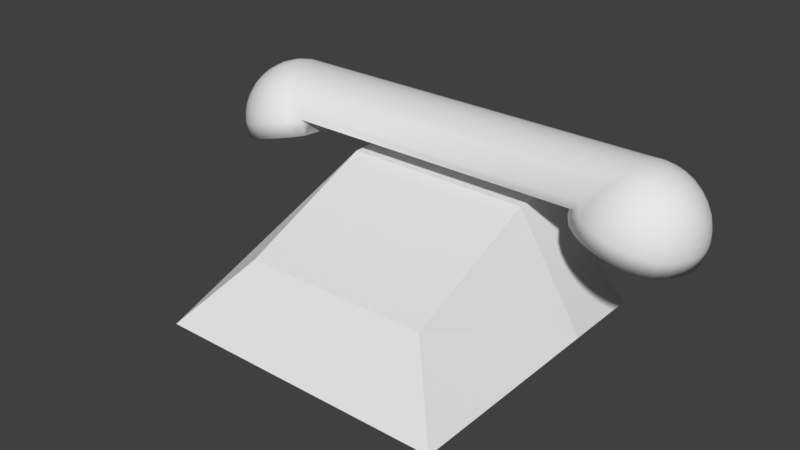 # Source: Landline.blend  (saved by Blender 2.78.0; exported with 4.5.12 LTS)
import bpy
from mathutils import Matrix  # noqa: F401  (used for matrix-valued properties, if any)

bpy.ops.wm.read_factory_settings(use_empty=True)
scene = bpy.context.scene
scene.name = 'Scene'

# ---- collections
col_collection_1 = bpy.data.collections.new('Collection 1'); scene.collection.children.link(col_collection_1)

# ---- world
world_world = bpy.data.worlds.new('World'); scene.world = world_world
world_world.color = (0.05088, 0.05088, 0.05088)
world_world.use_sun_shadow = False
world_world.sun_shadow_jitter_overblur = 0.0
world_world.cycles.sampling_method = 'MANUAL'

# ---- meshes
me_roundcube = bpy.data.meshes.new('Roundcube')
me_roundcube.from_pydata([(1.353, -0.6363, 5.262), (0.9993, -0.5357, 5.004), (0.6461, -0.4719, 4.843), (0.2929, -0.436, 4.753), (-0.06027, -0.4243, 4.724), (-0.4135, -0.436, 4.753), (-0.7667, -0.4719, 4.843), (-1.12, -0.5357, 5.004), (1.307, -0.3667, 5.382), (1.227, -0.1059, 5.534), (-1.473, -0.6363, 5.262), (-1.749, -0.6985, 5.611), (-1.921, -0.7705, 5.957), (-2.017, -0.8509, 6.301), (-2.048, -0.9387, 6.644), (-2.017, -1.034, 6.984), (-1.921, -1.136, 7.322), (-1.749, -1.247, 7.658), (-1.427, -0.3667, 5.382), (-1.676, -0.3966, 5.727), (-1.833, -0.4464, 6.068), (-1.921, -0.5127, 6.404), (-1.949, -0.5939, 6.736), (-1.921, -0.6896, 7.064), (-1.833, -0.8002, 7.388), (-1.676, -0.9273, 7.708), (-1.347, -0.1059, 5.534), (-1.548, -0.1013, 5.869), (-1.676, -0.1266, 6.195), (-1.749, -0.1767, 6.515), (-1.772, -0.2491, 6.828), (-1.749, -0.3432, 7.136), (-1.676, -0.4597, 7.438), (-1.548, -0.601, 7.733), (-1.473, -1.368, 7.991), (-1.12, -1.41, 8.265), (-0.7667, -1.435, 8.437), (-0.4135, -1.449, 8.532), (-0.06027, -1.453, 8.563), (0.2929, -1.449, 8.532), (0.6461, -1.435, 8.437), (0.9993, -1.41, 8.265), (-1.427, -1.074, 8.022), (-1.086, -1.08, 8.279), (-0.7438, -1.082, 8.44), (-0.402, -1.083, 8.531), (-0.06027, -1.083, 8.56), (0.2815, -1.083, 8.531), (0.6232, -1.082, 8.44), (0.965, -1.08, 8.279), (-1.347, -0.772, 8.021), (-1.025, -0.7362, 8.238), (-0.7038, -0.7115, 8.378), (-0.382, -0.697, 8.456), (-0.06027, -0.6922, 8.482), (0.2615, -0.697, 8.456), (0.5832, -0.7115, 8.378), (0.905, -0.7362, 8.238), (1.353, -1.368, 7.991), (1.628, -1.247, 7.658), (1.8, -1.136, 7.322), (1.896, -1.034, 6.984), (1.927, -0.9387, 6.644), (1.896, -0.8509, 6.301), (1.8, -0.7705, 5.957), (1.628, -0.6985, 5.611), (1.307, -1.074, 8.022), (1.556, -0.9273, 7.708), (1.712, -0.8002, 7.388), (1.8, -0.6896, 7.064), (1.828, -0.5939, 6.736), (1.8, -0.5127, 6.404), (1.712, -0.4464, 6.068), (1.556, -0.3966, 5.727), (1.227, -0.772, 8.021), (1.428, -0.601, 7.733), (1.556, -0.4597, 7.438), (1.628, -0.3432, 7.136), (1.652, -0.2491, 6.828), (1.628, -0.1767, 6.515), (1.556, -0.1266, 6.195), (1.428, -0.1013, 5.869), (1.105, 0.1443, 5.727), (-1.226, 0.1443, 5.727), (1.227, 0.1859, 6.04), (0.905, 0.4035, 6.004), (-1.025, 0.4035, 6.004), (-1.347, 0.1859, 6.04), (1.307, 0.1878, 6.342), (0.965, 0.4441, 6.348), (0.6232, 0.6058, 6.35), (0.2815, 0.6964, 6.35), (-0.06027, 0.7257, 6.351), (-0.402, 0.6964, 6.35), (-0.7438, 0.6058, 6.35), (-1.086, 0.4441, 6.348), (-1.427, 0.1878, 6.342), (1.353, 0.1566, 6.635), (0.9993, 0.4307, 6.677), (0.6461, 0.602, 6.703), (0.2929, 0.6977, 6.716), (-0.06027, 0.7285, 6.721), (-0.4135, 0.6977, 6.716), (-0.7667, 0.602, 6.703), (-1.12, 0.4307, 6.677), (-1.473, 0.1566, 6.635), (1.367, 0.09563, 6.921), (1.011, 0.37, 6.994), (0.6536, 0.5409, 7.04), (0.2967, 0.6362, 7.066), (-0.06027, 0.6669, 7.074), (-0.4172, 0.6362, 7.066), (-0.7741, 0.5409, 7.04), (-1.131, 0.37, 6.994), (-1.488, 0.09563, 6.921), (1.353, 0.005762, 7.198), (0.9993, 0.2641, 7.299), (0.6461, 0.4251, 7.363), (0.2929, 0.5148, 7.399), (-0.06027, 0.5438, 7.41), (-0.4135, 0.5148, 7.399), (-0.7667, 0.4251, 7.363), (-1.12, 0.2641, 7.299), (-1.473, 0.005762, 7.198), (1.307, -0.1139, 7.468), (0.965, 0.111, 7.591), (0.6232, 0.252, 7.67), (0.2815, 0.3307, 7.715), (-0.06027, 0.3561, 7.73), (-0.402, 0.3307, 7.715), (-0.7438, 0.252, 7.67), (-1.086, 0.111, 7.591), (-1.427, -0.1139, 7.468), (1.227, -0.2667, 7.729), (0.905, -0.09615, 7.869), (0.5832, 0.01222, 7.96), (0.2615, 0.07315, 8.012), (-0.06027, 0.09287, 8.029), (-0.382, 0.07315, 8.012), (-0.7038, 0.01222, 7.96), (-1.025, -0.09615, 7.869), (-1.347, -0.2667, 7.729), (1.105, -0.4592, 7.979), (0.814, -0.3735, 8.127), (0.5226, -0.3169, 8.225), (0.2312, -0.2845, 8.282), (-0.06027, -0.2739, 8.3), (-0.3517, -0.2845, 8.282), (-0.6432, -0.3169, 8.225), (-0.9346, -0.3735, 8.127), (-1.226, -0.4592, 7.979), (1.896, -1.562, 6.842), (1.927, -1.467, 6.502), (-2.048, -1.467, 6.502), (-2.017, -1.562, 6.842), (1.353, -1.165, 5.12), (1.628, -1.227, 5.469), (1.8, -1.665, 7.18), (-0.7667, -1.963, 8.295), (-0.4135, -1.977, 8.391), (-1.749, -1.227, 5.469), (-1.921, -1.299, 5.816), (0.9993, -1.064, 4.862), (0.6461, -1.0, 4.701), (-1.921, -1.665, 7.18), (-1.749, -1.775, 7.516), (0.2929, -0.9645, 4.611), (-1.473, -1.896, 7.85), (-0.06027, -0.9529, 4.582), (-1.473, -1.165, 5.12), (1.8, -1.299, 5.816), (0.9993, -1.938, 8.124), (1.353, -1.896, 7.85), (1.896, -1.379, 6.16), (-0.7667, -1.0, 4.701), (-1.12, -1.064, 4.862), (-1.12, -1.938, 8.124), (-0.4135, -0.9645, 4.611), (0.2929, -1.977, 8.391), (0.6461, -1.963, 8.295), (1.628, -1.775, 7.516), (-0.06027, -1.982, 8.422), (-2.017, -1.379, 6.16), (1.353, -0.6363, -5.262), (0.9993, -0.5357, -5.004), (0.6461, -0.4719, -4.843), (0.2929, -0.436, -4.753), (-0.06027, -0.4243, -4.724), (-0.4135, -0.436, -4.753), (-0.7667, -0.4719, -4.843), (-1.12, -0.5357, -5.004), (1.307, -0.3667, -5.382), (1.227, -0.1059, -5.534), (-1.473, -0.6363, -5.262), (-1.749, -0.6985, -5.611), (-1.921, -0.7705, -5.957), (-2.017, -0.8509, -6.301), (-2.048, -0.9387, -6.644), (-2.017, -1.034, -6.984), (-1.921, -1.136, -7.322), (-1.749, -1.247, -7.658), (-1.427, -0.3667, -5.382), (-1.676, -0.3966, -5.727), (-1.833, -0.4464, -6.068), (-1.921, -0.5127, -6.404), (-1.949, -0.5939, -6.736), (-1.921, -0.6896, -7.064), (-1.833, -0.8002, -7.388), (-1.676, -0.9273, -7.708), (-1.347, -0.1059, -5.534), (-1.548, -0.1013, -5.869), (-1.676, -0.1266, -6.195), (-1.749, -0.1767, -6.515), (-1.772, -0.2491, -6.828), (-1.749, -0.3432, -7.136), (-1.676, -0.4597, -7.438), (-1.548, -0.601, -7.733), (-1.473, -1.368, -7.991), (-1.12, -1.41, -8.265), (-0.7667, -1.435, -8.437), (-0.4135, -1.449, -8.532), (-0.06027, -1.453, -8.563), (0.2929, -1.449, -8.532), (0.6461, -1.435, -8.437), (0.9993, -1.41, -8.265), (-1.427, -1.074, -8.022), (-1.086, -1.08, -8.279), (-0.7438, -1.082, -8.44), (-0.402, -1.083, -8.531), (-0.06027, -1.083, -8.56), (0.2815, -1.083, -8.531), (0.6232, -1.082, -8.44), (0.965, -1.08, -8.279), (-1.347, -0.772, -8.021), (-1.025, -0.7362, -8.238), (-0.7038, -0.7115, -8.378), (-0.382, -0.697, -8.456), (-0.06027, -0.6922, -8.482), (0.2615, -0.697, -8.456), (0.5832, -0.7115, -8.378), (0.905, -0.7362, -8.238), (1.353, -1.368, -7.991), (1.628, -1.247, -7.658), (1.8, -1.136, -7.322), (1.896, -1.034, -6.984), (1.927, -0.9387, -6.644), (1.896, -0.8509, -6.301), (1.8, -0.7705, -5.957), (1.628, -0.6985, -5.611), (1.307, -1.074, -8.022), (1.556, -0.9273, -7.708), (1.712, -0.8002, -7.388), (1.8, -0.6896, -7.064), (1.828, -0.5939, -6.736), (1.8, -0.5127, -6.404), (1.712, -0.4464, -6.068), (1.556, -0.3966, -5.727), (1.227, -0.772, -8.021), (1.428, -0.601, -7.733), (1.556, -0.4597, -7.438), (1.628, -0.3432, -7.136), (1.652, -0.2491, -6.828), (1.628, -0.1767, -6.515), (1.556, -0.1266, -6.195), (1.428, -0.1013, -5.869), (1.105, 0.1443, -5.727), (-1.226, 0.1443, -5.727), (1.227, 0.1859, -6.04), (0.905, 0.4035, -6.004), (-1.025, 0.4035, -6.004), (-1.347, 0.1859, -6.04), (1.307, 0.1878, -6.342), (0.965, 0.4441, -6.348), (0.6232, 0.6058, -6.35), (0.2815, 0.6964, -6.35), (-0.06027, 0.7257, -6.351), (-0.402, 0.6964, -6.35), (-0.7438, 0.6058, -6.35), (-1.086, 0.4441, -6.348), (-1.427, 0.1878, -6.342), (1.353, 0.1566, -6.635), (0.9993, 0.4307, -6.677), (0.6461, 0.602, -6.703), (0.2929, 0.6977, -6.716), (-0.06027, 0.7285, -6.721), (-0.4135, 0.6977, -6.716), (-0.7667, 0.602, -6.703), (-1.12, 0.4307, -6.677), (-1.473, 0.1566, -6.635), (1.367, 0.09563, -6.921), (1.011, 0.37, -6.994), (0.6536, 0.5409, -7.04), (0.2967, 0.6362, -7.066), (-0.06027, 0.6669, -7.074), (-0.4172, 0.6362, -7.066), (-0.7741, 0.5409, -7.04), (-1.131, 0.37, -6.994), (-1.488, 0.09563, -6.921), (1.353, 0.005762, -7.198), (0.9993, 0.2641, -7.299), (0.6461, 0.4251, -7.363), (0.2929, 0.5148, -7.399), (-0.06027, 0.5438, -7.41), (-0.4135, 0.5148, -7.399), (-0.7667, 0.4251, -7.363), (-1.12, 0.2641, -7.299), (-1.473, 0.005762, -7.198), (1.307, -0.1139, -7.468), (0.965, 0.111, -7.591), (0.6232, 0.252, -7.67), (0.2815, 0.3307, -7.715), (-0.06027, 0.3561, -7.73), (-0.402, 0.3307, -7.715), (-0.7438, 0.252, -7.67), (-1.086, 0.111, -7.591), (-1.427, -0.1139, -7.468), (1.227, -0.2667, -7.729), (0.905, -0.09615, -7.869), (0.5832, 0.01222, -7.96), (0.2615, 0.07315, -8.012), (-0.06027, 0.09287, -8.029), (-0.382, 0.07315, -8.012), (-0.7038, 0.01222, -7.96), (-1.025, -0.09615, -7.869), (-1.347, -0.2667, -7.729), (1.105, -0.4592, -7.979), (0.814, -0.3735, -8.127), (0.5226, -0.3169, -8.225), (0.2312, -0.2845, -8.282), (-0.06027, -0.2739, -8.3), (-0.3517, -0.2845, -8.282), (-0.6432, -0.3169, -8.225), (-0.9346, -0.3735, -8.127), (-1.226, -0.4592, -7.979), (1.896, -1.562, -6.842), (1.927, -1.467, -6.502), (-2.048, -1.467, -6.502), (-2.017, -1.562, -6.842), (1.353, -1.165, -5.12), (1.628, -1.227, -5.469), (1.8, -1.665, -7.18), (-0.7667, -1.963, -8.295), (-0.4135, -1.977, -8.391), (-1.749, -1.227, -5.469), (-1.921, -1.299, -5.816), (0.9993, -1.064, -4.862), (0.6461, -1.0, -4.701), (-1.921, -1.665, -7.18), (-1.749, -1.775, -7.516), (0.2929, -0.9645, -4.611), (-1.473, -1.896, -7.85), (-0.06027, -0.9529, -4.582), (-1.473, -1.165, -5.12), (1.8, -1.299, -5.816), (0.9993, -1.938, -8.124), (1.353, -1.896, -7.85), (1.896, -1.379, -6.16), (-0.7667, -1.0, -4.701), (-1.12, -1.064, -4.862), (-1.12, -1.938, -8.124), (-0.4135, -0.9645, -4.611), (0.2929, -1.977, -8.391), (0.6461, -1.963, -8.295), (1.628, -1.775, -7.516), (-0.06027, -1.982, -8.422), (-2.017, -1.379, -6.16)], [], [(58, 41, 171, 172), (270, 266, 269), (95, 94, 86), (93, 92, 275, 276), (277, 269, 86, 94), (272, 273, 268), (87, 86, 83), (91, 90, 273, 274), (269, 266, 83, 86), (278, 269, 277), (89, 85, 90), (83, 266, 209, 26), (90, 85, 268, 273), (10, 11, 19, 18), (11, 12, 20, 19), (12, 13, 21, 20), (13, 14, 22, 21), (14, 15, 23, 22), (15, 16, 24, 23), (16, 17, 25, 24), (17, 34, 42, 25), (18, 19, 27, 26), (19, 20, 28, 27), (20, 21, 29, 28), (21, 22, 30, 29), (22, 23, 31, 30), (23, 24, 32, 31), (24, 25, 33, 32), (25, 42, 50, 33), (26, 27, 87, 83), (27, 28, 96, 87), (28, 29, 105, 96), (29, 30, 114, 105), (30, 31, 123, 114), (31, 32, 132, 123), (32, 33, 141, 132), (33, 50, 150, 141), (34, 35, 43, 42), (35, 36, 44, 43), (36, 37, 45, 44), (37, 38, 46, 45), (38, 39, 47, 46), (39, 40, 48, 47), (40, 41, 49, 48), (41, 58, 66, 49), (42, 43, 51, 50), (43, 44, 52, 51), (44, 45, 53, 52), (45, 46, 54, 53), (46, 47, 55, 54), (47, 48, 56, 55), (48, 49, 57, 56), (49, 66, 74, 57), (50, 51, 149, 150), (51, 52, 148, 149), (52, 53, 147, 148), (53, 54, 146, 147), (54, 55, 145, 146), (55, 56, 144, 145), (56, 57, 143, 144), (57, 74, 142, 143), (58, 59, 67, 66), (59, 60, 68, 67), (60, 61, 69, 68), (61, 62, 70, 69), (62, 63, 71, 70), (63, 64, 72, 71), (64, 65, 73, 72), (65, 0, 8, 73), (66, 67, 75, 74), (67, 68, 76, 75), (68, 69, 77, 76), (69, 70, 78, 77), (70, 71, 79, 78), (71, 72, 80, 79), (72, 73, 81, 80), (73, 8, 9, 81), (74, 75, 133, 142), (75, 76, 124, 133), (76, 77, 115, 124), (77, 78, 106, 115), (78, 79, 97, 106), (79, 80, 88, 97), (80, 81, 84, 88), (81, 9, 82, 84), (92, 91, 274, 275), (94, 93, 276, 277), (84, 85, 89, 88), (86, 87, 96, 95), (88, 89, 98, 97), (89, 90, 99, 98), (90, 91, 100, 99), (91, 92, 101, 100), (92, 93, 102, 101), (93, 94, 103, 102), (94, 95, 104, 103), (95, 96, 105, 104), (97, 98, 107, 106), (98, 99, 108, 107), (99, 100, 109, 108), (100, 101, 110, 109), (101, 102, 111, 110), (102, 103, 112, 111), (103, 104, 113, 112), (104, 105, 114, 113), (106, 107, 116, 115), (107, 108, 117, 116), (108, 109, 118, 117), (109, 110, 119, 118), (110, 111, 120, 119), (111, 112, 121, 120), (112, 113, 122, 121), (113, 114, 123, 122), (115, 116, 125, 124), (116, 117, 126, 125), (117, 118, 127, 126), (118, 119, 128, 127), (119, 120, 129, 128), (120, 121, 130, 129), (121, 122, 131, 130), (122, 123, 132, 131), (124, 125, 134, 133), (125, 126, 135, 134), (126, 127, 136, 135), (127, 128, 137, 136), (128, 129, 138, 137), (129, 130, 139, 138), (130, 131, 140, 139), (131, 132, 141, 140), (133, 134, 143, 142), (134, 135, 144, 143), (135, 136, 145, 144), (136, 137, 146, 145), (137, 138, 147, 146), (138, 139, 148, 147), (139, 140, 149, 148), (140, 141, 150, 149), (151, 157, 180, 172, 171, 179, 178, 181, 159, 158, 176, 167, 165, 164, 154, 153, 182, 161, 160, 169, 175, 174, 177, 168, 166, 163, 162, 155, 156, 170, 173, 152), (59, 58, 172, 180), (17, 16, 164, 165), (65, 64, 170, 156), (62, 61, 151, 152), (64, 63, 173, 170), (4, 3, 166, 168), (5, 4, 168, 177), (36, 35, 176, 158), (40, 39, 178, 179), (13, 12, 161, 182), (3, 2, 163, 166), (10, 7, 175, 169), (1, 0, 155, 162), (11, 10, 169, 160), (37, 36, 158, 159), (61, 60, 157, 151), (7, 6, 174, 175), (12, 11, 160, 161), (60, 59, 180, 157), (34, 17, 165, 167), (15, 14, 153, 154), (14, 13, 182, 153), (2, 1, 162, 163), (41, 40, 179, 171), (35, 34, 167, 176), (39, 38, 181, 178), (16, 15, 154, 164), (6, 5, 177, 174), (38, 37, 159, 181), (63, 62, 152, 173), (0, 65, 156, 155), (241, 355, 354, 224), (2, 185, 184, 1), (265, 82, 9, 192), (7, 190, 189, 6), (268, 265, 267), (4, 187, 186, 3), (3, 186, 185, 2), (193, 190, 7, 10), (84, 82, 85), (5, 188, 187, 4), (8, 0, 183, 191), (0, 1, 184, 183), (192, 9, 8, 191), (193, 201, 202, 194), (194, 202, 203, 195), (195, 203, 204, 196), (196, 204, 205, 197), (197, 205, 206, 198), (198, 206, 207, 199), (199, 207, 208, 200), (200, 208, 225, 217), (201, 209, 210, 202), (202, 210, 211, 203), (203, 211, 212, 204), (204, 212, 213, 205), (205, 213, 214, 206), (206, 214, 215, 207), (207, 215, 216, 208), (208, 216, 233, 225), (209, 266, 270, 210), (210, 270, 279, 211), (211, 279, 288, 212), (212, 288, 297, 213), (213, 297, 306, 214), (214, 306, 315, 215), (215, 315, 324, 216), (216, 324, 333, 233), (217, 225, 226, 218), (218, 226, 227, 219), (219, 227, 228, 220), (220, 228, 229, 221), (221, 229, 230, 222), (222, 230, 231, 223), (223, 231, 232, 224), (224, 232, 249, 241), (225, 233, 234, 226), (226, 234, 235, 227), (227, 235, 236, 228), (228, 236, 237, 229), (229, 237, 238, 230), (230, 238, 239, 231), (231, 239, 240, 232), (232, 240, 257, 249), (233, 333, 332, 234), (234, 332, 331, 235), (235, 331, 330, 236), (236, 330, 329, 237), (237, 329, 328, 238), (238, 328, 327, 239), (239, 327, 326, 240), (240, 326, 325, 257), (241, 249, 250, 242), (242, 250, 251, 243), (243, 251, 252, 244), (244, 252, 253, 245), (245, 253, 254, 246), (246, 254, 255, 247), (247, 255, 256, 248), (248, 256, 191, 183), (249, 257, 258, 250), (250, 258, 259, 251), (251, 259, 260, 252), (252, 260, 261, 253), (253, 261, 262, 254), (254, 262, 263, 255), (255, 263, 264, 256), (256, 264, 192, 191), (257, 325, 316, 258), (258, 316, 307, 259), (259, 307, 298, 260), (260, 298, 289, 261), (261, 289, 280, 262), (262, 280, 271, 263), (263, 271, 267, 264), (264, 267, 265, 192), (26, 209, 201, 18), (189, 188, 5, 6), (268, 85, 82, 265), (193, 10, 18, 201), (267, 271, 272, 268), (269, 278, 279, 270), (271, 280, 281, 272), (272, 281, 282, 273), (273, 282, 283, 274), (274, 283, 284, 275), (275, 284, 285, 276), (276, 285, 286, 277), (277, 286, 287, 278), (278, 287, 288, 279), (280, 289, 290, 281), (281, 290, 291, 282), (282, 291, 292, 283), (283, 292, 293, 284), (284, 293, 294, 285), (285, 294, 295, 286), (286, 295, 296, 287), (287, 296, 297, 288), (289, 298, 299, 290), (290, 299, 300, 291), (291, 300, 301, 292), (292, 301, 302, 293), (293, 302, 303, 294), (294, 303, 304, 295), (295, 304, 305, 296), (296, 305, 306, 297), (298, 307, 308, 299), (299, 308, 309, 300), (300, 309, 310, 301), (301, 310, 311, 302), (302, 311, 312, 303), (303, 312, 313, 304), (304, 313, 314, 305), (305, 314, 315, 306), (307, 316, 317, 308), (308, 317, 318, 309), (309, 318, 319, 310), (310, 319, 320, 311), (311, 320, 321, 312), (312, 321, 322, 313), (313, 322, 323, 314), (314, 323, 324, 315), (316, 325, 326, 317), (317, 326, 327, 318), (318, 327, 328, 319), (319, 328, 329, 320), (320, 329, 330, 321), (321, 330, 331, 322), (322, 331, 332, 323), (323, 332, 333, 324), (334, 335, 356, 353, 339, 338, 345, 346, 349, 351, 360, 357, 358, 352, 343, 344, 365, 336, 337, 347, 348, 350, 359, 341, 342, 364, 361, 362, 354, 355, 363, 340), (242, 363, 355, 241), (200, 348, 347, 199), (248, 339, 353, 247), (245, 335, 334, 244), (247, 353, 356, 246), (187, 351, 349, 186), (188, 360, 351, 187), (219, 341, 359, 218), (223, 362, 361, 222), (196, 365, 344, 195), (186, 349, 346, 185), (193, 352, 358, 190), (184, 345, 338, 183), (194, 343, 352, 193), (220, 342, 341, 219), (244, 334, 340, 243), (190, 358, 357, 189), (195, 344, 343, 194), (243, 340, 363, 242), (217, 350, 348, 200), (198, 337, 336, 197), (197, 336, 365, 196), (185, 346, 345, 184), (224, 354, 362, 223), (218, 359, 350, 217), (222, 361, 364, 221), (199, 347, 337, 198), (189, 357, 360, 188), (221, 364, 342, 220), (246, 356, 335, 245), (183, 338, 339, 248)])
me_roundcube.polygons.foreach_set('use_smooth', [True] * 340)
me_roundcube.use_remesh_preserve_volume = False
me_roundcube.use_remesh_preserve_attributes = False
me_roundcube.use_mirror_vertex_groups = False
me_roundcube.update()
me_cube_001 = bpy.data.meshes.new('Cube.001')
me_cube_001.from_pydata([(-1.0, -1.0, -0.4438), (-0.64, -0.64, 0.4051), (-1.0, 1.0, -0.4438), (-0.64, 0.64, 0.4051), (1.0, -1.0, -0.4438), (0.64, -0.64, -0.01338), (1.0, 1.0, -0.4438), (0.64, 0.64, -0.01338), (-0.4611, 1.0, -0.4438), (-0.2951, 0.64, 0.394), (-0.4611, -1.0, -0.4438), (-0.2951, -0.64, 0.394)], [], [(9, 11, 5, 7), (8, 9, 7, 6), (6, 7, 5, 4), (8, 6, 4, 10), (11, 9, 3, 1), (2, 8, 10, 0), (4, 5, 11, 10), (0, 10, 11, 1), (2, 3, 9, 8), (2, 0, 1, 3)])
me_cube_001.use_remesh_preserve_volume = False
me_cube_001.use_remesh_preserve_attributes = False
me_cube_001.use_mirror_vertex_groups = False
me_cube_001.update()

# ---- objects
ob_roundcube = bpy.data.objects.new('Roundcube', me_roundcube)
ob_cube = bpy.data.objects.new('Cube', me_cube_001)

# ---- transforms, parenting, visibility, modifiers, constraints
ob_roundcube.location = (-0.2635, 0.1459, 0.6256)
ob_roundcube.rotation_euler = (1.571, -0.0, -1.571)
ob_roundcube.scale = (0.2, 0.2, 0.2)
ob_roundcube.lineart.crease_threshold = 0.0
ob_cube.location = (-0.2366, -0.3666, -0.0141)
ob_cube.rotation_euler = (0.0, -0.0, -1.571)
ob_cube.lineart.crease_threshold = 0.0

# ---- collection membership
col_collection_1.objects.link(ob_roundcube)
col_collection_1.objects.link(ob_cube)

# ---- scene / render settings (as saved in the file)
scene.frame_start = 1; scene.frame_end = 250; scene.frame_set(1)
scene.render.engine = 'BLENDER_EEVEE_NEXT'
scene.render.resolution_percentage = 50
scene.render.dither_intensity = 0.0
scene.cycles.use_denoising = False
scene.cycles.samples = 128
scene.cycles.sampling_pattern = 'TABULATED_SOBOL'
scene.cycles.light_sampling_threshold = 0.0
scene.cycles.use_adaptive_sampling = False
scene.cycles.use_light_tree = False
scene.cycles.blur_glossy = 0.0
scene.cycles.sample_clamp_indirect = 0.0
scene.view_settings.view_transform = 'Standard'
bpy.context.view_layer.update()

# ---- added for rendering (the .blend has no active camera and no usable light): camera, sun
cam_auto = bpy.data.cameras.new('AutoCamera')
cam_auto.lens = 50.0
cam_auto.sensor_width = 36.0
cam_auto.clip_end = 1000.0
ob_auto_camera = bpy.data.objects.new('AutoCamera', cam_auto)
scene.collection.objects.link(ob_auto_camera)
ob_auto_camera.location = (3.57858, -4.97705, 3.23035)
ob_auto_camera.rotation_euler = (1.09748, -7.21219e-08, 0.694738)
scene.camera = ob_auto_camera
light_auto_sun = bpy.data.lights.new('AutoSun', 'SUN')
light_auto_sun.energy = 3.0
light_auto_sun.angle = 0.0523599
ob_auto_sun = bpy.data.objects.new('AutoSun', light_auto_sun)
scene.collection.objects.link(ob_auto_sun)
ob_auto_sun.rotation_euler = (0.872665, 0.174533, 0.523599)
bpy.context.view_layer.update()
